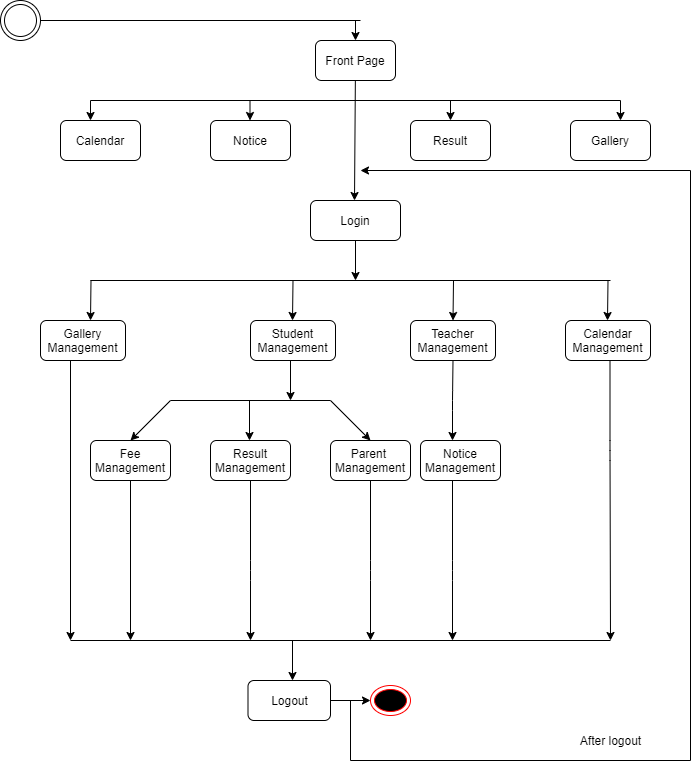

The diagram above was exported from draw.io. Its source (the exported page's mxGraphModel, read from the mxfile embedded in the PNG):
<mxGraphModel dx="868" dy="482" grid="1" gridSize="10" guides="1" tooltips="1" connect="1" arrows="1" fold="1" page="1" pageScale="1" pageWidth="850" pageHeight="1100" math="0" shadow="0">
  <root>
    <mxCell id="0" />
    <mxCell id="1" parent="0" />
    <mxCell id="KRfTfrSr6GDbsZ4Mf7EY-2" value="" style="ellipse;shape=doubleEllipse;whiteSpace=wrap;html=1;aspect=fixed;" vertex="1" parent="1">
      <mxGeometry x="30" y="40" width="40" height="40" as="geometry" />
    </mxCell>
    <mxCell id="KRfTfrSr6GDbsZ4Mf7EY-3" value="Calendar" style="rounded=1;whiteSpace=wrap;html=1;" vertex="1" parent="1">
      <mxGeometry x="90" y="160" width="80" height="40" as="geometry" />
    </mxCell>
    <mxCell id="KRfTfrSr6GDbsZ4Mf7EY-4" value="Notice" style="rounded=1;whiteSpace=wrap;html=1;" vertex="1" parent="1">
      <mxGeometry x="240" y="160" width="80" height="40" as="geometry" />
    </mxCell>
    <mxCell id="KRfTfrSr6GDbsZ4Mf7EY-5" value="Result" style="rounded=1;whiteSpace=wrap;html=1;" vertex="1" parent="1">
      <mxGeometry x="440" y="160" width="80" height="40" as="geometry" />
    </mxCell>
    <mxCell id="KRfTfrSr6GDbsZ4Mf7EY-7" value="Front Page" style="rounded=1;whiteSpace=wrap;html=1;" vertex="1" parent="1">
      <mxGeometry x="345" y="80" width="80" height="40" as="geometry" />
    </mxCell>
    <mxCell id="KRfTfrSr6GDbsZ4Mf7EY-11" value="Gallery" style="rounded=1;whiteSpace=wrap;html=1;" vertex="1" parent="1">
      <mxGeometry x="600" y="160" width="80" height="40" as="geometry" />
    </mxCell>
    <mxCell id="KRfTfrSr6GDbsZ4Mf7EY-12" value="Login" style="rounded=1;whiteSpace=wrap;html=1;" vertex="1" parent="1">
      <mxGeometry x="340" y="240" width="90" height="40" as="geometry" />
    </mxCell>
    <mxCell id="KRfTfrSr6GDbsZ4Mf7EY-13" value="" style="endArrow=none;html=1;" edge="1" parent="1">
      <mxGeometry width="50" height="50" relative="1" as="geometry">
        <mxPoint x="120" y="140" as="sourcePoint" />
        <mxPoint x="650" y="140" as="targetPoint" />
      </mxGeometry>
    </mxCell>
    <mxCell id="KRfTfrSr6GDbsZ4Mf7EY-14" value="" style="endArrow=classic;html=1;" edge="1" parent="1">
      <mxGeometry width="50" height="50" relative="1" as="geometry">
        <mxPoint x="480" y="140" as="sourcePoint" />
        <mxPoint x="480" y="160" as="targetPoint" />
      </mxGeometry>
    </mxCell>
    <mxCell id="KRfTfrSr6GDbsZ4Mf7EY-16" value="" style="endArrow=classic;html=1;" edge="1" parent="1">
      <mxGeometry width="50" height="50" relative="1" as="geometry">
        <mxPoint x="120" y="140" as="sourcePoint" />
        <mxPoint x="120" y="160" as="targetPoint" />
      </mxGeometry>
    </mxCell>
    <mxCell id="KRfTfrSr6GDbsZ4Mf7EY-17" value="" style="endArrow=classic;html=1;" edge="1" parent="1">
      <mxGeometry width="50" height="50" relative="1" as="geometry">
        <mxPoint x="279.5" y="140" as="sourcePoint" />
        <mxPoint x="279.5" y="160" as="targetPoint" />
      </mxGeometry>
    </mxCell>
    <mxCell id="KRfTfrSr6GDbsZ4Mf7EY-18" value="" style="endArrow=classic;html=1;" edge="1" parent="1">
      <mxGeometry width="50" height="50" relative="1" as="geometry">
        <mxPoint x="650" y="140" as="sourcePoint" />
        <mxPoint x="650" y="160" as="targetPoint" />
      </mxGeometry>
    </mxCell>
    <mxCell id="KRfTfrSr6GDbsZ4Mf7EY-21" value="" style="endArrow=classic;html=1;" edge="1" parent="1" source="KRfTfrSr6GDbsZ4Mf7EY-7">
      <mxGeometry width="50" height="50" relative="1" as="geometry">
        <mxPoint x="385" y="130" as="sourcePoint" />
        <mxPoint x="384" y="240" as="targetPoint" />
      </mxGeometry>
    </mxCell>
    <mxCell id="KRfTfrSr6GDbsZ4Mf7EY-22" value="" style="endArrow=classic;html=1;exitX=0.5;exitY=1;exitDx=0;exitDy=0;" edge="1" parent="1" source="KRfTfrSr6GDbsZ4Mf7EY-12">
      <mxGeometry width="50" height="50" relative="1" as="geometry">
        <mxPoint x="360" y="330" as="sourcePoint" />
        <mxPoint x="385" y="320" as="targetPoint" />
      </mxGeometry>
    </mxCell>
    <mxCell id="KRfTfrSr6GDbsZ4Mf7EY-23" value="" style="endArrow=none;html=1;" edge="1" parent="1">
      <mxGeometry width="50" height="50" relative="1" as="geometry">
        <mxPoint x="120" y="320" as="sourcePoint" />
        <mxPoint x="640" y="320" as="targetPoint" />
      </mxGeometry>
    </mxCell>
    <mxCell id="KRfTfrSr6GDbsZ4Mf7EY-24" value="Gallery Management" style="rounded=1;whiteSpace=wrap;html=1;" vertex="1" parent="1">
      <mxGeometry x="70" y="360" width="85" height="40" as="geometry" />
    </mxCell>
    <mxCell id="KRfTfrSr6GDbsZ4Mf7EY-26" value="Student&lt;br&gt;Management" style="rounded=1;whiteSpace=wrap;html=1;" vertex="1" parent="1">
      <mxGeometry x="280" y="360" width="85" height="40" as="geometry" />
    </mxCell>
    <mxCell id="KRfTfrSr6GDbsZ4Mf7EY-27" value="Teacher Management" style="rounded=1;whiteSpace=wrap;html=1;" vertex="1" parent="1">
      <mxGeometry x="440" y="360" width="85" height="40" as="geometry" />
    </mxCell>
    <mxCell id="KRfTfrSr6GDbsZ4Mf7EY-28" value="Calendar Management" style="rounded=1;whiteSpace=wrap;html=1;" vertex="1" parent="1">
      <mxGeometry x="595" y="360" width="85" height="40" as="geometry" />
    </mxCell>
    <mxCell id="KRfTfrSr6GDbsZ4Mf7EY-29" value="" style="endArrow=classic;html=1;entryX=0.5;entryY=0;entryDx=0;entryDy=0;" edge="1" parent="1" target="KRfTfrSr6GDbsZ4Mf7EY-27">
      <mxGeometry width="50" height="50" relative="1" as="geometry">
        <mxPoint x="483" y="320" as="sourcePoint" />
        <mxPoint x="450" y="430" as="targetPoint" />
      </mxGeometry>
    </mxCell>
    <mxCell id="KRfTfrSr6GDbsZ4Mf7EY-30" value="" style="endArrow=classic;html=1;entryX=0.5;entryY=0;entryDx=0;entryDy=0;" edge="1" parent="1">
      <mxGeometry width="50" height="50" relative="1" as="geometry">
        <mxPoint x="120.5" y="320" as="sourcePoint" />
        <mxPoint x="120" y="360" as="targetPoint" />
      </mxGeometry>
    </mxCell>
    <mxCell id="KRfTfrSr6GDbsZ4Mf7EY-31" value="" style="endArrow=classic;html=1;entryX=0.5;entryY=0;entryDx=0;entryDy=0;" edge="1" parent="1">
      <mxGeometry width="50" height="50" relative="1" as="geometry">
        <mxPoint x="322.5" y="320" as="sourcePoint" />
        <mxPoint x="322" y="360" as="targetPoint" />
      </mxGeometry>
    </mxCell>
    <mxCell id="KRfTfrSr6GDbsZ4Mf7EY-32" value="" style="endArrow=classic;html=1;entryX=0.5;entryY=0;entryDx=0;entryDy=0;" edge="1" parent="1">
      <mxGeometry width="50" height="50" relative="1" as="geometry">
        <mxPoint x="637.5" y="320" as="sourcePoint" />
        <mxPoint x="637" y="360" as="targetPoint" />
      </mxGeometry>
    </mxCell>
    <mxCell id="KRfTfrSr6GDbsZ4Mf7EY-33" value="" style="endArrow=none;html=1;" edge="1" parent="1">
      <mxGeometry width="50" height="50" relative="1" as="geometry">
        <mxPoint x="70" y="60" as="sourcePoint" />
        <mxPoint x="390" y="60" as="targetPoint" />
      </mxGeometry>
    </mxCell>
    <mxCell id="KRfTfrSr6GDbsZ4Mf7EY-34" value="" style="endArrow=classic;html=1;entryX=0.5;entryY=0;entryDx=0;entryDy=0;" edge="1" parent="1" target="KRfTfrSr6GDbsZ4Mf7EY-7">
      <mxGeometry width="50" height="50" relative="1" as="geometry">
        <mxPoint x="385" y="60" as="sourcePoint" />
        <mxPoint x="450" y="200" as="targetPoint" />
      </mxGeometry>
    </mxCell>
    <mxCell id="KRfTfrSr6GDbsZ4Mf7EY-35" value="" style="endArrow=classic;html=1;" edge="1" parent="1">
      <mxGeometry width="50" height="50" relative="1" as="geometry">
        <mxPoint x="320" y="400" as="sourcePoint" />
        <mxPoint x="320" y="440" as="targetPoint" />
      </mxGeometry>
    </mxCell>
    <mxCell id="KRfTfrSr6GDbsZ4Mf7EY-36" value="" style="endArrow=none;html=1;" edge="1" parent="1">
      <mxGeometry width="50" height="50" relative="1" as="geometry">
        <mxPoint x="200" y="440" as="sourcePoint" />
        <mxPoint x="360" y="440" as="targetPoint" />
      </mxGeometry>
    </mxCell>
    <mxCell id="KRfTfrSr6GDbsZ4Mf7EY-37" value="" style="endArrow=classic;html=1;" edge="1" parent="1">
      <mxGeometry width="50" height="50" relative="1" as="geometry">
        <mxPoint x="360" y="440" as="sourcePoint" />
        <mxPoint x="400" y="480" as="targetPoint" />
      </mxGeometry>
    </mxCell>
    <mxCell id="KRfTfrSr6GDbsZ4Mf7EY-38" value="" style="endArrow=classic;html=1;" edge="1" parent="1">
      <mxGeometry width="50" height="50" relative="1" as="geometry">
        <mxPoint x="200" y="440" as="sourcePoint" />
        <mxPoint x="160" y="480" as="targetPoint" />
      </mxGeometry>
    </mxCell>
    <mxCell id="KRfTfrSr6GDbsZ4Mf7EY-39" value="" style="endArrow=classic;html=1;" edge="1" parent="1">
      <mxGeometry width="50" height="50" relative="1" as="geometry">
        <mxPoint x="279" y="440" as="sourcePoint" />
        <mxPoint x="279" y="480" as="targetPoint" />
      </mxGeometry>
    </mxCell>
    <mxCell id="KRfTfrSr6GDbsZ4Mf7EY-40" value="Fee&lt;br&gt;Management" style="rounded=1;whiteSpace=wrap;html=1;" vertex="1" parent="1">
      <mxGeometry x="120" y="480" width="80" height="40" as="geometry" />
    </mxCell>
    <mxCell id="KRfTfrSr6GDbsZ4Mf7EY-41" value="Result&lt;br&gt;Management" style="rounded=1;whiteSpace=wrap;html=1;" vertex="1" parent="1">
      <mxGeometry x="240" y="480" width="80" height="40" as="geometry" />
    </mxCell>
    <mxCell id="KRfTfrSr6GDbsZ4Mf7EY-42" value="Parent&amp;nbsp;&lt;br&gt;Management" style="rounded=1;whiteSpace=wrap;html=1;" vertex="1" parent="1">
      <mxGeometry x="360" y="480" width="80" height="40" as="geometry" />
    </mxCell>
    <mxCell id="KRfTfrSr6GDbsZ4Mf7EY-43" value="Notice&lt;br&gt;Management" style="rounded=1;whiteSpace=wrap;html=1;" vertex="1" parent="1">
      <mxGeometry x="450" y="480" width="80" height="40" as="geometry" />
    </mxCell>
    <mxCell id="KRfTfrSr6GDbsZ4Mf7EY-44" value="" style="endArrow=classic;html=1;exitX=0.5;exitY=1;exitDx=0;exitDy=0;" edge="1" parent="1" source="KRfTfrSr6GDbsZ4Mf7EY-27">
      <mxGeometry width="50" height="50" relative="1" as="geometry">
        <mxPoint x="482" y="440" as="sourcePoint" />
        <mxPoint x="482" y="480" as="targetPoint" />
        <Array as="points">
          <mxPoint x="482" y="440" />
        </Array>
      </mxGeometry>
    </mxCell>
    <mxCell id="KRfTfrSr6GDbsZ4Mf7EY-45" value="" style="endArrow=classic;html=1;exitX=0.353;exitY=1;exitDx=0;exitDy=0;exitPerimeter=0;" edge="1" parent="1" source="KRfTfrSr6GDbsZ4Mf7EY-24">
      <mxGeometry width="50" height="50" relative="1" as="geometry">
        <mxPoint x="280" y="560" as="sourcePoint" />
        <mxPoint x="100" y="680" as="targetPoint" />
      </mxGeometry>
    </mxCell>
    <mxCell id="KRfTfrSr6GDbsZ4Mf7EY-46" value="" style="endArrow=classic;html=1;exitX=0.5;exitY=1;exitDx=0;exitDy=0;" edge="1" parent="1" source="KRfTfrSr6GDbsZ4Mf7EY-40">
      <mxGeometry width="50" height="50" relative="1" as="geometry">
        <mxPoint x="280" y="730" as="sourcePoint" />
        <mxPoint x="160" y="680" as="targetPoint" />
      </mxGeometry>
    </mxCell>
    <mxCell id="KRfTfrSr6GDbsZ4Mf7EY-47" value="" style="endArrow=classic;html=1;exitX=0.5;exitY=1;exitDx=0;exitDy=0;" edge="1" parent="1">
      <mxGeometry width="50" height="50" relative="1" as="geometry">
        <mxPoint x="280" y="520" as="sourcePoint" />
        <mxPoint x="280" y="680" as="targetPoint" />
        <Array as="points">
          <mxPoint x="280" y="610" />
        </Array>
      </mxGeometry>
    </mxCell>
    <mxCell id="KRfTfrSr6GDbsZ4Mf7EY-48" value="" style="endArrow=classic;html=1;exitX=0.5;exitY=1;exitDx=0;exitDy=0;" edge="1" parent="1">
      <mxGeometry width="50" height="50" relative="1" as="geometry">
        <mxPoint x="400" y="520" as="sourcePoint" />
        <mxPoint x="400" y="680" as="targetPoint" />
        <Array as="points">
          <mxPoint x="400" y="610" />
        </Array>
      </mxGeometry>
    </mxCell>
    <mxCell id="KRfTfrSr6GDbsZ4Mf7EY-49" value="" style="endArrow=classic;html=1;exitX=0.5;exitY=1;exitDx=0;exitDy=0;" edge="1" parent="1">
      <mxGeometry width="50" height="50" relative="1" as="geometry">
        <mxPoint x="639.5" y="400" as="sourcePoint" />
        <mxPoint x="640" y="680" as="targetPoint" />
        <Array as="points">
          <mxPoint x="639.5" y="490" />
        </Array>
      </mxGeometry>
    </mxCell>
    <mxCell id="KRfTfrSr6GDbsZ4Mf7EY-51" value="" style="endArrow=classic;html=1;exitX=0.5;exitY=1;exitDx=0;exitDy=0;" edge="1" parent="1">
      <mxGeometry width="50" height="50" relative="1" as="geometry">
        <mxPoint x="482" y="520" as="sourcePoint" />
        <mxPoint x="482" y="680" as="targetPoint" />
        <Array as="points">
          <mxPoint x="482" y="610" />
        </Array>
      </mxGeometry>
    </mxCell>
    <mxCell id="KRfTfrSr6GDbsZ4Mf7EY-52" value="" style="endArrow=none;html=1;" edge="1" parent="1">
      <mxGeometry width="50" height="50" relative="1" as="geometry">
        <mxPoint x="100" y="680" as="sourcePoint" />
        <mxPoint x="640" y="680" as="targetPoint" />
      </mxGeometry>
    </mxCell>
    <mxCell id="KRfTfrSr6GDbsZ4Mf7EY-53" value="" style="endArrow=classic;html=1;" edge="1" parent="1">
      <mxGeometry width="50" height="50" relative="1" as="geometry">
        <mxPoint x="322" y="680" as="sourcePoint" />
        <mxPoint x="322" y="720" as="targetPoint" />
      </mxGeometry>
    </mxCell>
    <mxCell id="KRfTfrSr6GDbsZ4Mf7EY-61" style="edgeStyle=orthogonalEdgeStyle;rounded=0;orthogonalLoop=1;jettySize=auto;html=1;entryX=0;entryY=0.5;entryDx=0;entryDy=0;" edge="1" parent="1" source="KRfTfrSr6GDbsZ4Mf7EY-54" target="KRfTfrSr6GDbsZ4Mf7EY-59">
      <mxGeometry relative="1" as="geometry" />
    </mxCell>
    <mxCell id="KRfTfrSr6GDbsZ4Mf7EY-54" value="Logout" style="rounded=1;whiteSpace=wrap;html=1;" vertex="1" parent="1">
      <mxGeometry x="277.5" y="720" width="82.5" height="40" as="geometry" />
    </mxCell>
    <mxCell id="KRfTfrSr6GDbsZ4Mf7EY-59" value="" style="ellipse;html=1;shape=endState;fillColor=#000000;strokeColor=#ff0000;" vertex="1" parent="1">
      <mxGeometry x="400" y="725" width="40" height="30" as="geometry" />
    </mxCell>
    <mxCell id="KRfTfrSr6GDbsZ4Mf7EY-63" value="" style="endArrow=none;html=1;" edge="1" parent="1">
      <mxGeometry width="50" height="50" relative="1" as="geometry">
        <mxPoint x="380" y="800" as="sourcePoint" />
        <mxPoint x="380" y="740" as="targetPoint" />
      </mxGeometry>
    </mxCell>
    <mxCell id="KRfTfrSr6GDbsZ4Mf7EY-64" value="" style="endArrow=none;html=1;" edge="1" parent="1">
      <mxGeometry width="50" height="50" relative="1" as="geometry">
        <mxPoint x="380" y="800" as="sourcePoint" />
        <mxPoint x="720" y="800" as="targetPoint" />
      </mxGeometry>
    </mxCell>
    <mxCell id="KRfTfrSr6GDbsZ4Mf7EY-65" value="" style="endArrow=none;html=1;" edge="1" parent="1">
      <mxGeometry width="50" height="50" relative="1" as="geometry">
        <mxPoint x="720" y="800" as="sourcePoint" />
        <mxPoint x="720" y="210" as="targetPoint" />
      </mxGeometry>
    </mxCell>
    <mxCell id="KRfTfrSr6GDbsZ4Mf7EY-66" value="" style="endArrow=classic;html=1;" edge="1" parent="1">
      <mxGeometry width="50" height="50" relative="1" as="geometry">
        <mxPoint x="720" y="210" as="sourcePoint" />
        <mxPoint x="390" y="210" as="targetPoint" />
        <Array as="points" />
      </mxGeometry>
    </mxCell>
    <mxCell id="KRfTfrSr6GDbsZ4Mf7EY-67" value="After logout" style="text;html=1;align=center;verticalAlign=middle;resizable=0;points=[];autosize=1;strokeColor=none;" vertex="1" parent="1">
      <mxGeometry x="600" y="770" width="80" height="20" as="geometry" />
    </mxCell>
  </root>
</mxGraphModel>